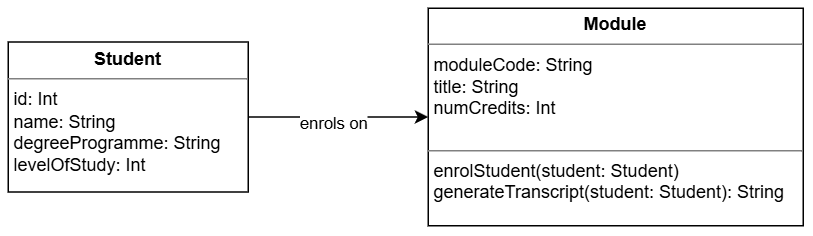

The diagram above was exported from draw.io. Its source (the exported page's mxGraphModel, read from the mxfile embedded in the PNG):
<mxGraphModel dx="1414" dy="743" grid="1" gridSize="10" guides="1" tooltips="1" connect="1" arrows="1" fold="1" page="1" pageScale="1" pageWidth="827" pageHeight="1169" math="0" shadow="0">
  <root>
    <mxCell id="0" />
    <mxCell id="1" parent="0" />
    <mxCell id="wNwWmTpvYA6olapei3kl-3" edge="1" parent="1" source="wNwWmTpvYA6olapei3kl-1" style="edgeStyle=orthogonalEdgeStyle;rounded=0;orthogonalLoop=1;jettySize=auto;html=1;exitX=1;exitY=0.5;exitDx=0;exitDy=0;" target="wNwWmTpvYA6olapei3kl-2">
      <mxGeometry relative="1" as="geometry" />
    </mxCell>
    <mxCell id="wNwWmTpvYA6olapei3kl-4" connectable="0" parent="wNwWmTpvYA6olapei3kl-3" style="edgeLabel;html=1;align=center;verticalAlign=middle;resizable=0;points=[];" value="enrols on" vertex="1">
      <mxGeometry relative="1" x="-0.0667" y="-3" as="geometry">
        <mxPoint y="1" as="offset" />
      </mxGeometry>
    </mxCell>
    <mxCell id="wNwWmTpvYA6olapei3kl-1" parent="1" style="verticalAlign=top;align=left;overflow=fill;html=1;whiteSpace=wrap;" value="&lt;p style=&quot;margin:0px;margin-top:4px;text-align:center;&quot;&gt;&lt;b&gt;Student&lt;/b&gt;&lt;/p&gt;&lt;hr size=&quot;1&quot; style=&quot;border-style:solid;&quot;&gt;&lt;p style=&quot;margin:0px;margin-left:4px;&quot;&gt;id: Int&lt;/p&gt;&lt;p style=&quot;margin:0px;margin-left:4px;&quot;&gt;name: String&lt;/p&gt;&lt;p style=&quot;margin:0px;margin-left:4px;&quot;&gt;degreeProgramme: String&lt;/p&gt;&lt;p style=&quot;margin:0px;margin-left:4px;&quot;&gt;levelOfStudy: Int&lt;/p&gt;&lt;p style=&quot;margin:0px;margin-left:4px;&quot;&gt;&lt;br&gt;&lt;/p&gt;&lt;div&gt;&lt;br&gt;&lt;/div&gt;" vertex="1">
      <mxGeometry height="100" width="160" x="50" y="222.5" as="geometry" />
    </mxCell>
    <mxCell id="wNwWmTpvYA6olapei3kl-2" parent="1" style="verticalAlign=top;align=left;overflow=fill;html=1;whiteSpace=wrap;" value="&lt;p style=&quot;margin:0px;margin-top:4px;text-align:center;&quot;&gt;&lt;b&gt;Module&lt;/b&gt;&lt;/p&gt;&lt;hr size=&quot;1&quot; style=&quot;border-style:solid;&quot;&gt;&lt;p style=&quot;margin:0px;margin-left:4px;&quot;&gt;moduleCode: String&lt;/p&gt;&lt;p style=&quot;margin:0px;margin-left:4px;&quot;&gt;title: String&lt;/p&gt;&lt;p style=&quot;margin:0px;margin-left:4px;&quot;&gt;numCredits: Int&lt;/p&gt;&lt;div&gt;&lt;br&gt;&lt;/div&gt;&lt;hr size=&quot;1&quot; style=&quot;border-style:solid;&quot;&gt;&lt;p style=&quot;margin:0px;margin-left:4px;&quot;&gt;enrolStudent(student: Student)&lt;/p&gt;&lt;p style=&quot;margin:0px;margin-left:4px;&quot;&gt;generateTranscript(student: Student): String&lt;/p&gt;&lt;div&gt;&lt;br&gt;&lt;/div&gt;&lt;div&gt;&lt;br&gt;&lt;/div&gt;" vertex="1">
      <mxGeometry height="145" width="250" x="330" y="200" as="geometry" />
    </mxCell>
  </root>
</mxGraphModel>